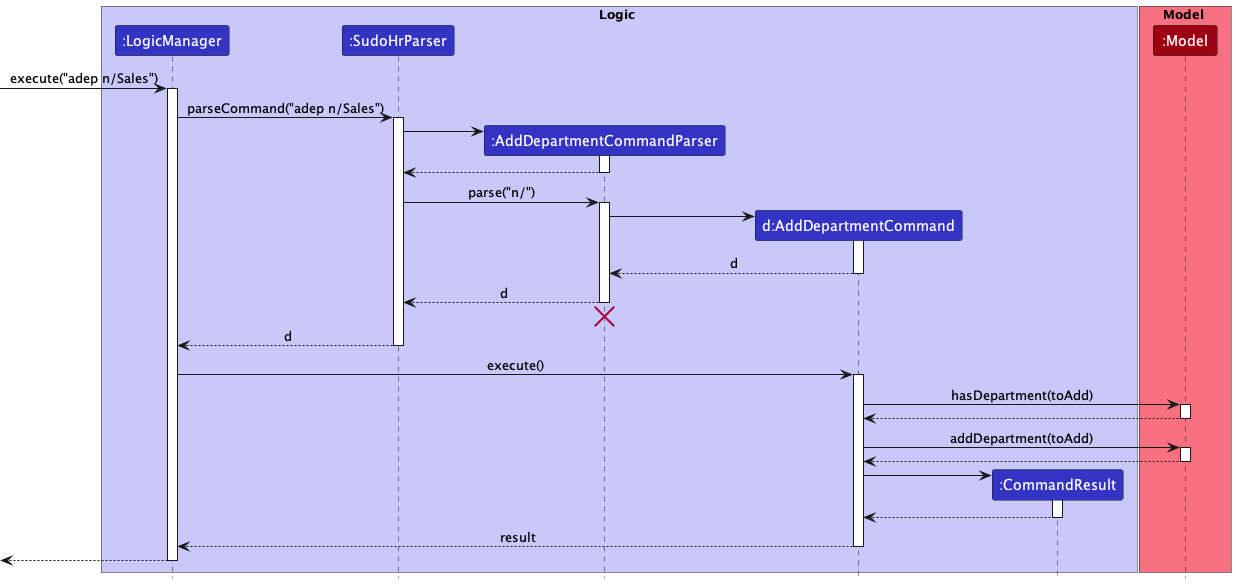

The diagram above was rendered by PlantUML. Its source (embedded in the PNG):
@startuml
!include ../../style.puml

box Logic LOGIC_COLOR_T1
participant ":LogicManager" as LogicManager LOGIC_COLOR
participant ":SudoHrParser" as SudoHrParser LOGIC_COLOR
participant ":AddDepartmentCommandParser" as AddDepartmentCommandParser LOGIC_COLOR
participant "d:AddDepartmentCommand" as AddDepartmentCommand LOGIC_COLOR
participant ":CommandResult" as CommandResult LOGIC_COLOR
end box

box Model MODEL_COLOR_T1
participant ":Model" as Model MODEL_COLOR
end box

[-> LogicManager : execute("adep n/Sales")
activate LogicManager

LogicManager -> SudoHrParser : parseCommand("adep n/Sales")
activate SudoHrParser

create AddDepartmentCommandParser
SudoHrParser -> AddDepartmentCommandParser
activate AddDepartmentCommandParser

AddDepartmentCommandParser --> SudoHrParser
deactivate AddDepartmentCommandParser

SudoHrParser -> AddDepartmentCommandParser : parse("n/")
activate AddDepartmentCommandParser

create AddDepartmentCommand
AddDepartmentCommandParser -> AddDepartmentCommand
activate AddDepartmentCommand

AddDepartmentCommand --> AddDepartmentCommandParser : d
deactivate AddDepartmentCommand

AddDepartmentCommandParser --> SudoHrParser : d
deactivate AddDepartmentCommandParser
'Hidden arrow to position the destroy marker below the end of the activation bar.
AddDepartmentCommandParser -[hidden]-> SudoHrParser
destroy AddDepartmentCommandParser

SudoHrParser --> LogicManager : d
deactivate SudoHrParser

LogicManager -> AddDepartmentCommand : execute()
activate AddDepartmentCommand

AddDepartmentCommand -> Model : hasDepartment(toAdd)
activate Model

Model --> AddDepartmentCommand
deactivate Model

AddDepartmentCommand -> Model : addDepartment(toAdd)
activate Model

Model --> AddDepartmentCommand
deactivate Model

create CommandResult
AddDepartmentCommand -> CommandResult
activate CommandResult

CommandResult --> AddDepartmentCommand
deactivate CommandResult

AddDepartmentCommand --> LogicManager : result
deactivate AddDepartmentCommand

[<--LogicManager
deactivate LogicManager
@enduml